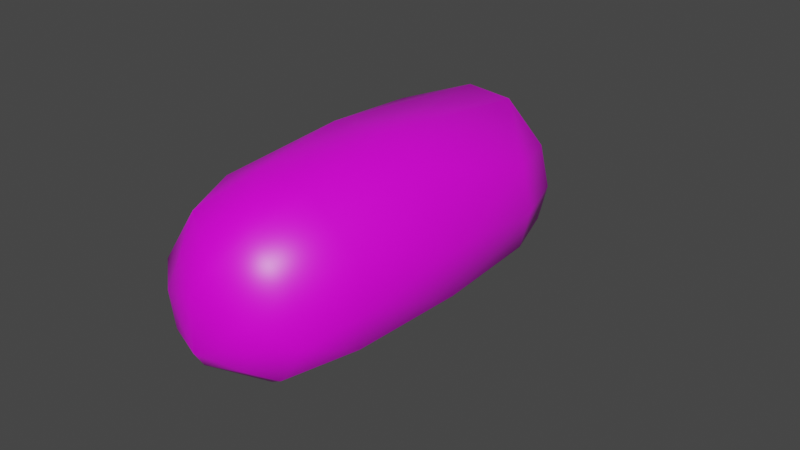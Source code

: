 # Source: yumurta.blend  (saved by Blender 2.93.21; exported with 4.5.12 LTS)
import bpy
from mathutils import Matrix  # noqa: F401  (used for matrix-valued properties, if any)

bpy.ops.wm.read_factory_settings(use_empty=True)
scene = bpy.context.scene
scene.name = 'Scene'

# ---- collections
col_collection = bpy.data.collections.new('Collection'); scene.collection.children.link(col_collection)
col_bavkup = bpy.data.collections.new('bavkup'); scene.collection.children.link(col_bavkup)

# ---- images (referenced by path relative to the original .blend; pixels are not part of the script)
import os
ASSET_DIR = os.environ.get("B2B_ASSET_DIR", "")  # directory of the original .blend (textures are referenced by path, not embedded)
HERE = os.path.dirname(os.path.abspath(__file__))  # packed textures are extracted next to this script under _unpacked/

def load_image(name, relpath, width, height, colorspace="sRGB"):
    """Load a texture the original file referenced (path relative to the .blend, or extracted next to this script)."""
    p = next((c for c in (os.path.join(HERE, relpath), os.path.join(ASSET_DIR, relpath)) if relpath and os.path.exists(c)), "")
    if p:
        img = bpy.data.images.load(p, check_existing=True)
        img.name = name
    else:  # same state as the original file: an image datablock whose file is absent (Cycles renders it pink)
        img = bpy.data.images.new(name, width, height)
        img.source = "FILE"
        img.filepath = "//" + (relpath or name)
    img.colorspace_settings.name = colorspace
    return img
img_istockphoto_531009180_612x612_jpg = load_image('istockphoto-531009180-612x612.jpg', 'istockphoto-531009180-612x612.jpg', 1024, 1024, 'sRGB')

# ---- materials (node trees are filled in below, after node groups)
mat_material = bpy.data.materials.new('Material')
mat_material.alpha_threshold = 0.0
mat_material.use_transparent_shadow = False
mat_material.line_color = (0.0, 0.0, 0.0, 1.0)

# ---- material node trees
mat_material.use_nodes = True; mat_material.node_tree.nodes.clear()
_N = mat_material.node_tree.nodes; _L = mat_material.node_tree.links
n0 = _N.new('ShaderNodeOutputMaterial'); n0.name = 'Material Output'; n0.location = (300, 300)
n1 = _N.new('ShaderNodeBsdfPrincipled'); n1.name = 'Principled BSDF'; n1.location = (10, 300)
n1.distribution = 'GGX'
n1.subsurface_method = 'BURLEY'
n1.inputs[2].default_value = 0.4
n1.inputs[3].default_value = 1.45
n1.inputs[27].default_value = (0.0, 0.0, 0.0, 1.0)
n1.inputs[28].default_value = 1.0
n2 = _N.new('ShaderNodeTexImage'); n2.name = 'Image Texture'; n2.location = (-280, 280)
n2.image = img_istockphoto_531009180_612x612_jpg
_L.new(n1.outputs[0], n0.inputs[0])
_L.new(n2.outputs[0], n1.inputs[0])
n0.is_active_output = True

# ---- world
world_world = bpy.data.worlds.new('World'); scene.world = world_world
world_world.use_nodes = True; world_world.node_tree.nodes.clear()
_N = world_world.node_tree.nodes; _L = world_world.node_tree.links
n0 = _N.new('ShaderNodeOutputWorld'); n0.name = 'World Output'; n0.location = (300, 300)
n1 = _N.new('ShaderNodeBackground'); n1.name = 'Background'; n1.location = (10, 300)
n1.inputs[0].default_value = (0.05088, 0.05088, 0.05088, 1.0)
_L.new(n1.outputs[0], n0.inputs[0])
n0.is_active_output = True
world_world.color = (0.05088, 0.05088, 0.05088)
world_world.use_sun_shadow = False
world_world.sun_shadow_jitter_overblur = 0.0

# ---- meshes
me_cube = bpy.data.meshes.new('Cube')
me_cube.from_pydata([(-0.4358, 0.4428, 1.278), (-0.8346, 0.1407, 1.278), (-0.8346, 0.1499, -1.272), (-0.4358, 0.4569, -1.272), (-0.844, -0.2348, 1.278), (-0.4732, -0.4772, 1.278), (-0.4732, -0.478, -1.272), (-0.844, -0.2316, -1.272), (-0.4713, 0.03916, 2.162), (-0.4767, -0.2007, 2.162), (-0.2652, -0.3539, 2.168), (-0.2445, 0.2281, 2.168), (-0.2445, 0.3, -2.135), (-0.2652, -0.3479, -2.135), (-0.4767, -0.1773, -2.13), (-0.4713, 0.08796, -2.13), (9.255e-08, 0.5013, 1.278), (9.255e-08, -0.5207, 1.278), (-9.214e-08, 0.5163, -1.272), (-9.214e-08, -0.5222, -1.272), (0.4358, 0.4428, 1.278), (0.8346, 0.1407, 1.278), (0.8346, 0.1499, -1.272), (0.4358, 0.4569, -1.272), (0.844, -0.2348, 1.278), (0.4732, -0.4772, 1.278), (0.4732, -0.478, -1.272), (0.844, -0.2316, -1.272), (-1.679e-07, 0.1979, -2.318), (-1.679e-07, -0.2592, -2.318), (-1.715e-07, -0.0416, -2.368), (1.717e-07, 0.08592, 2.371), (1.717e-07, -0.2726, 2.371), (1.776e-07, -0.1086, 2.426), (0.4713, 0.03916, 2.162), (0.4767, -0.2007, 2.162), (0.2652, -0.3539, 2.168), (1.571e-07, -0.3871, 2.174), (1.575e-07, 0.2697, 2.174), (0.2445, 0.2281, 2.168), (0.2445, 0.3, -2.135), (-1.549e-07, 0.3539, -2.141), (0.2652, -0.3479, -2.135), (0.4767, -0.1773, -2.13), (0.4713, 0.08796, -2.13), (-1.551e-07, -0.3905, -2.141), (5.041e-11, -0.54, 0.000696), (5.041e-11, 0.5368, 0.0006961), (-0.6617, 0.3174, 1.278), (-0.4655, 0.4752, 0.0006961), (-0.6617, 0.3294, -1.272), (-0.8915, 0.1569, 0.0006962), (-0.2137, 0.494, 1.278), (-0.2137, 0.5088, -1.272), (-0.6886, -0.3809, -1.272), (-0.5054, -0.4941, 0.0006961), (-0.6886, -0.3817, 1.278), (-0.9015, -0.2387, 0.0006961), (-0.2394, -0.5153, 1.278), (-0.2394, -0.5167, -1.272), (-0.8973, -0.05267, 1.278), (-0.8973, -0.04658, -1.272), (-0.3524, 0.3971, -1.915), (-1.647e-07, 0.2476, -2.275), (-0.3826, -0.4292, -1.915), (-0.273, 0.03817, -2.257), (-1.397e-07, -0.4698, -1.916), (1.733e-07, 0.04526, 2.397), (-0.6754, 0.09786, 1.932), (-0.3826, -0.4282, 1.933), (1.682e-07, -0.3066, 2.322), (1.391e-07, 0.405, 1.934), (-0.1407, 0.08214, 2.319), (-0.683, -0.2219, 1.932), (1.4e-07, -0.4659, 1.934), (1.682e-07, 0.1375, 2.322), (-0.3524, 0.3547, 1.933), (-0.3773, 0.1544, 2.159), (-0.1174, 0.2618, 2.174), (-0.3926, -0.2964, 2.159), (-0.1314, -0.3805, 2.174), (-0.512, -0.08409, 2.159), (-1.388e-07, 0.4512, -1.916), (-0.683, -0.2115, -1.915), (-0.6754, 0.1258, -1.915), (-1.647e-07, -0.3019, -2.275), (-0.1314, -0.3807, -2.14), (-0.3773, 0.2155, -2.127), (-0.512, -0.04877, -2.127), (-0.3926, -0.2838, -2.127), (-0.1174, 0.3423, -2.14), (1.732e-07, -0.2428, 2.397), (-0.2764, -0.1696, 2.303), (-0.273, -0.02425, 2.303), (-0.1516, -0.2595, 2.319), (-1.702e-07, 0.1527, -2.342), (-1.694e-07, -0.2195, -2.342), (-0.2764, -0.1276, -2.257), (-0.1407, 0.1671, -2.272), (-0.1516, -0.233, -2.272), (0.6617, 0.3174, 1.278), (0.4655, 0.4752, 0.000696), (0.6617, 0.3294, -1.272), (0.8915, 0.1569, 0.000696), (0.2137, 0.494, 1.278), (0.2137, 0.5088, -1.272), (0.6886, -0.3809, -1.272), (0.5054, -0.4941, 0.0006959), (0.6886, -0.3817, 1.278), (0.9015, -0.2387, 0.0006959), (0.2394, -0.5153, 1.278), (0.2394, -0.5167, -1.272), (0.8973, -0.05267, 1.278), (0.8973, -0.04658, -1.272), (0.3524, 0.3971, -1.915), (0.3826, -0.4292, -1.915), (0.273, 0.03817, -2.257), (0.6754, 0.09786, 1.932), (0.3826, -0.4282, 1.933), (0.1407, 0.08214, 2.319), (0.683, -0.2219, 1.932), (0.3524, 0.3547, 1.933), (0.3773, 0.1544, 2.159), (0.1174, 0.2618, 2.174), (0.3926, -0.2964, 2.159), (0.1314, -0.3805, 2.174), (0.512, -0.08409, 2.159), (0.683, -0.2115, -1.915), (0.6754, 0.1258, -1.915), (0.1314, -0.3807, -2.14), (0.3773, 0.2155, -2.127), (0.512, -0.04877, -2.127), (0.3926, -0.2838, -2.127), (0.1174, 0.3423, -2.14), (0.2764, -0.1696, 2.303), (0.273, -0.02425, 2.303), (0.1516, -0.2595, 2.319), (0.2764, -0.1276, -2.257), (0.1407, 0.1671, -2.272), (0.1516, -0.233, -2.272), (-0.9585, -0.04682, 0.0006961), (-0.2282, 0.5291, 0.0006961), (-0.7069, 0.3431, 0.0006961), (-0.7356, -0.3934, 0.0006961), (-0.2557, -0.5342, 0.000696), (-0.06007, 0.2219, -2.28), (-0.2619, -0.2162, -2.234), (-0.3418, -0.04796, -2.231), (-0.2519, 0.1406, -2.234), (-0.06716, -0.2793, -2.28), (-0.3418, -0.09646, 2.274), (-0.06716, -0.2914, 2.329), (-0.2619, -0.2441, 2.277), (-0.06007, 0.1184, 2.329), (-0.2519, 0.06842, 2.277), (-0.5359, 0.2487, 1.932), (-0.1725, 0.3984, 1.934), (-0.5577, -0.3472, 1.932), (-0.1932, -0.4609, 1.934), (-0.7268, -0.06678, 1.932), (-0.1932, -0.4641, -1.916), (-0.5359, 0.2849, -1.915), (-0.7268, -0.0479, -1.914), (-0.5577, -0.3438, -1.915), (-0.1725, 0.4438, -1.916), (0.9585, -0.04682, 0.0006959), (0.2282, 0.5291, 0.0006961), (0.7069, 0.3431, 0.000696), (0.7356, -0.3934, 0.0006959), (0.2557, -0.5342, 0.0006959), (0.06007, 0.2219, -2.28), (0.2619, -0.2162, -2.234), (0.3418, -0.04796, -2.231), (0.2519, 0.1406, -2.234), (0.06716, -0.2793, -2.28), (0.3418, -0.09646, 2.274), (0.06716, -0.2914, 2.329), (0.2619, -0.2441, 2.277), (0.06007, 0.1184, 2.329), (0.2519, 0.06842, 2.277), (0.5359, 0.2487, 1.932), (0.1725, 0.3984, 1.934), (0.5577, -0.3472, 1.932), (0.1932, -0.4609, 1.934), (0.7268, -0.06678, 1.932), (0.1932, -0.4641, -1.916), (0.5359, 0.2849, -1.915), (0.7268, -0.0479, -1.914), (0.5577, -0.3438, -1.915), (0.1725, 0.4438, -1.916)], [], [(4, 60, 140, 57), (60, 1, 51, 140), (140, 51, 2, 61), (57, 140, 61, 7), (0, 52, 141, 49), (52, 16, 47, 141), (141, 47, 18, 53), (49, 141, 53, 3), (0, 49, 142, 48), (49, 3, 50, 142), (142, 50, 2, 51), (48, 142, 51, 1), (6, 55, 143, 54), (55, 5, 56, 143), (143, 56, 4, 57), (54, 143, 57, 7), (17, 58, 144, 46), (58, 5, 55, 144), (144, 55, 6, 59), (46, 144, 59, 19), (12, 90, 145, 98), (90, 41, 63, 145), (145, 63, 28, 95), (98, 145, 95, 30), (13, 89, 146, 99), (14, 97, 146, 89), (30, 99, 146, 97), (14, 88, 147, 97), (15, 65, 147, 88), (30, 97, 147, 65), (15, 87, 148, 65), (12, 98, 148, 87), (30, 65, 148, 98), (45, 86, 149, 85), (86, 13, 99, 149), (149, 99, 30, 96), (85, 149, 96, 29), (8, 81, 150, 93), (9, 92, 150, 81), (33, 93, 150, 92), (10, 80, 151, 94), (80, 37, 70, 151), (151, 70, 32, 91), (94, 151, 91, 33), (9, 79, 152, 92), (10, 94, 152, 79), (33, 92, 152, 94), (38, 78, 153, 75), (78, 11, 72, 153), (153, 72, 33, 67), (75, 153, 67, 31), (11, 77, 154, 72), (8, 93, 154, 77), (33, 72, 154, 93), (0, 48, 155, 76), (48, 1, 68, 155), (155, 68, 8, 77), (76, 155, 77, 11), (16, 52, 156, 71), (52, 0, 76, 156), (156, 76, 11, 78), (71, 156, 78, 38), (4, 56, 157, 73), (56, 5, 69, 157), (157, 69, 10, 79), (73, 157, 79, 9), (5, 58, 158, 69), (58, 17, 74, 158), (158, 74, 37, 80), (69, 158, 80, 10), (1, 60, 159, 68), (60, 4, 73, 159), (159, 73, 9, 81), (68, 159, 81, 8), (19, 59, 160, 66), (59, 6, 64, 160), (160, 64, 13, 86), (66, 160, 86, 45), (2, 50, 161, 84), (50, 3, 62, 161), (161, 62, 12, 87), (84, 161, 87, 15), (7, 61, 162, 83), (61, 2, 84, 162), (162, 84, 15, 88), (83, 162, 88, 14), (6, 54, 163, 64), (54, 7, 83, 163), (163, 83, 14, 89), (64, 163, 89, 13), (3, 53, 164, 62), (53, 18, 82, 164), (164, 82, 41, 90), (62, 164, 90, 12), (24, 109, 165, 112), (109, 27, 113, 165), (165, 113, 22, 103), (112, 165, 103, 21), (20, 101, 166, 104), (101, 23, 105, 166), (166, 105, 18, 47), (104, 166, 47, 16), (20, 100, 167, 101), (100, 21, 103, 167), (167, 103, 22, 102), (101, 167, 102, 23), (26, 106, 168, 107), (106, 27, 109, 168), (168, 109, 24, 108), (107, 168, 108, 25), (17, 46, 169, 110), (46, 19, 111, 169), (169, 111, 26, 107), (110, 169, 107, 25), (40, 138, 170, 133), (138, 30, 95, 170), (170, 95, 28, 63), (133, 170, 63, 41), (42, 139, 171, 132), (30, 137, 171, 139), (43, 132, 171, 137), (43, 137, 172, 131), (30, 116, 172, 137), (44, 131, 172, 116), (44, 116, 173, 130), (30, 138, 173, 116), (40, 130, 173, 138), (45, 85, 174, 129), (85, 29, 96, 174), (174, 96, 30, 139), (129, 174, 139, 42), (34, 135, 175, 126), (33, 134, 175, 135), (35, 126, 175, 134), (36, 136, 176, 125), (136, 33, 91, 176), (176, 91, 32, 70), (125, 176, 70, 37), (35, 134, 177, 124), (33, 136, 177, 134), (36, 124, 177, 136), (38, 75, 178, 123), (75, 31, 67, 178), (178, 67, 33, 119), (123, 178, 119, 39), (39, 119, 179, 122), (33, 135, 179, 119), (34, 122, 179, 135), (20, 121, 180, 100), (121, 39, 122, 180), (180, 122, 34, 117), (100, 180, 117, 21), (16, 71, 181, 104), (71, 38, 123, 181), (181, 123, 39, 121), (104, 181, 121, 20), (24, 120, 182, 108), (120, 35, 124, 182), (182, 124, 36, 118), (108, 182, 118, 25), (25, 118, 183, 110), (118, 36, 125, 183), (183, 125, 37, 74), (110, 183, 74, 17), (21, 117, 184, 112), (117, 34, 126, 184), (184, 126, 35, 120), (112, 184, 120, 24), (19, 66, 185, 111), (66, 45, 129, 185), (185, 129, 42, 115), (111, 185, 115, 26), (22, 128, 186, 102), (128, 44, 130, 186), (186, 130, 40, 114), (102, 186, 114, 23), (27, 127, 187, 113), (127, 43, 131, 187), (187, 131, 44, 128), (113, 187, 128, 22), (26, 115, 188, 106), (115, 42, 132, 188), (188, 132, 43, 127), (106, 188, 127, 27), (23, 114, 189, 105), (114, 40, 133, 189), (189, 133, 41, 82), (105, 189, 82, 18)])
me_cube.polygons.foreach_set('use_smooth', [True] * 188)
_uv = me_cube.uv_layers.new(name='UVMap')
_uv.uv.foreach_set('vector', [0.1239, 0.6698, 0.1319, 0.6779, 0.1102, 0.7252, 0.1015, 0.7164, 0.1319, 0.6779, 0.1404, 0.6865, 0.1194, 0.7345, 0.1102, 0.7252, 0.1102, 0.7252, 0.1194, 0.7345, 0.09733, 0.7813, 0.08825, 0.7722, 0.1015, 0.7164, 0.1102, 0.7252, 0.08825, 0.7722, 0.07969, 0.7635, 0.1538, 0.7, 0.156, 0.7023, 0.1362, 0.7515, 0.1338, 0.749, 0.156, 0.7023, 0.1563, 0.7026, 0.1365, 0.7518, 0.1362, 0.7515, 0.1362, 0.7515, 0.1365, 0.7518, 0.1143, 0.7985, 0.1139, 0.7981, 0.1338, 0.749, 0.1362, 0.7515, 0.1139, 0.7981, 0.1115, 0.7957, 0.1538, 0.7, 0.1338, 0.749, 0.1278, 0.743, 0.1482, 0.6944, 0.1338, 0.749, 0.1115, 0.7957, 0.1056, 0.7897, 0.1278, 0.743, 0.1278, 0.743, 0.1056, 0.7897, 0.09733, 0.7813, 0.1194, 0.7345, 0.1482, 0.6944, 0.1278, 0.743, 0.1194, 0.7345, 0.1404, 0.6865, 0.0683, 0.752, 0.09, 0.7048, 0.09455, 0.7094, 0.07279, 0.7566, 0.09, 0.7048, 0.1132, 0.659, 0.1174, 0.6633, 0.09455, 0.7094, 0.09455, 0.7094, 0.1174, 0.6633, 0.1239, 0.6698, 0.1015, 0.7164, 0.07279, 0.7566, 0.09455, 0.7094, 0.1015, 0.7164, 0.07969, 0.7635, 0.1113, 0.6571, 0.1115, 0.6573, 0.08819, 0.703, 0.08793, 0.7027, 0.1115, 0.6573, 0.1132, 0.659, 0.09, 0.7048, 0.08819, 0.703, 0.08819, 0.703, 0.09, 0.7048, 0.0683, 0.752, 0.06652, 0.7502, 0.08793, 0.7027, 0.08819, 0.703, 0.06652, 0.7502, 0.06626, 0.75, 0.08959, 0.8207, 0.09156, 0.823, 0.08296, 0.8229, 0.08079, 0.8198, 0.09156, 0.823, 0.09262, 0.8241, 0.08576, 0.8258, 0.08296, 0.8229, 0.08296, 0.8229, 0.08576, 0.8258, 0.07889, 0.8275, 0.07344, 0.822, 0.08079, 0.8198, 0.08296, 0.8229, 0.07344, 0.822, 0.06799, 0.8165, 0.05926, 0.7901, 0.06239, 0.7928, 0.0637, 0.8002, 0.06224, 0.8011, 0.06734, 0.7979, 0.06738, 0.8054, 0.0637, 0.8002, 0.06239, 0.7928, 0.06799, 0.8165, 0.06224, 0.8011, 0.0637, 0.8002, 0.06738, 0.8054, 0.06734, 0.7979, 0.07341, 0.8039, 0.07161, 0.808, 0.06738, 0.8054, 0.07976, 0.8105, 0.07514, 0.8132, 0.07161, 0.808, 0.07341, 0.8039, 0.06799, 0.8165, 0.06738, 0.8054, 0.07161, 0.808, 0.07514, 0.8132, 0.07976, 0.8105, 0.08577, 0.8164, 0.0804, 0.817, 0.07514, 0.8132, 0.08959, 0.8207, 0.08079, 0.8198, 0.0804, 0.817, 0.08577, 0.8164, 0.06799, 0.8165, 0.07514, 0.8132, 0.0804, 0.817, 0.08079, 0.8198, 0.05661, 0.7877, 0.05756, 0.7887, 0.05989, 0.7996, 0.0573, 0.7971, 0.05756, 0.7887, 0.05926, 0.7901, 0.06224, 0.8011, 0.05989, 0.7996, 0.05989, 0.7996, 0.06224, 0.8011, 0.06799, 0.8165, 0.06299, 0.8115, 0.0573, 0.7971, 0.05989, 0.7996, 0.06299, 0.8115, 0.058, 0.8064, 0.1508, 0.6497, 0.1454, 0.6444, 0.1467, 0.6397, 0.1504, 0.6417, 0.1404, 0.6392, 0.1441, 0.6353, 0.1467, 0.6397, 0.1454, 0.6444, 0.1495, 0.63, 0.1504, 0.6417, 0.1467, 0.6397, 0.1441, 0.6353, 0.1338, 0.6323, 0.1327, 0.6309, 0.1396, 0.6289, 0.1405, 0.6308, 0.1327, 0.6309, 0.1322, 0.6303, 0.1383, 0.6275, 0.1396, 0.6289, 0.1396, 0.6289, 0.1383, 0.6275, 0.1443, 0.6247, 0.1469, 0.6274, 0.1405, 0.6308, 0.1396, 0.6289, 0.1469, 0.6274, 0.1495, 0.63, 0.1404, 0.6392, 0.1362, 0.6351, 0.1404, 0.6331, 0.1441, 0.6353, 0.1338, 0.6323, 0.1405, 0.6308, 0.1404, 0.6331, 0.1362, 0.6351, 0.1495, 0.63, 0.1441, 0.6353, 0.1404, 0.6331, 0.1405, 0.6308, 0.1614, 0.6597, 0.1607, 0.6591, 0.1568, 0.6463, 0.1582, 0.6477, 0.1607, 0.6591, 0.1591, 0.6578, 0.1552, 0.6456, 0.1568, 0.6463, 0.1568, 0.6463, 0.1552, 0.6456, 0.1495, 0.63, 0.1523, 0.6328, 0.1582, 0.6477, 0.1568, 0.6463, 0.1523, 0.6328, 0.1551, 0.6357, 0.1591, 0.6578, 0.1558, 0.6549, 0.154, 0.6468, 0.1552, 0.6456, 0.1508, 0.6497, 0.1504, 0.6417, 0.154, 0.6468, 0.1558, 0.6549, 0.1495, 0.63, 0.1552, 0.6456, 0.154, 0.6468, 0.1504, 0.6417, 0.1538, 0.7, 0.1482, 0.6944, 0.1562, 0.6673, 0.1608, 0.6719, 0.1482, 0.6944, 0.1404, 0.6865, 0.1496, 0.6606, 0.1562, 0.6673, 0.1562, 0.6673, 0.1496, 0.6606, 0.1508, 0.6497, 0.1558, 0.6549, 0.1608, 0.6719, 0.1562, 0.6673, 0.1558, 0.6549, 0.1591, 0.6578, 0.1563, 0.7026, 0.156, 0.7023, 0.1627, 0.6738, 0.163, 0.6741, 0.156, 0.7023, 0.1538, 0.7, 0.1608, 0.6719, 0.1627, 0.6738, 0.1627, 0.6738, 0.1608, 0.6719, 0.1591, 0.6578, 0.1607, 0.6591, 0.163, 0.6741, 0.1627, 0.6738, 0.1607, 0.6591, 0.1614, 0.6597, 0.1239, 0.6698, 0.1174, 0.6633, 0.1302, 0.641, 0.1357, 0.6465, 0.1174, 0.6633, 0.1132, 0.659, 0.1267, 0.6374, 0.1302, 0.641, 0.1302, 0.641, 0.1267, 0.6374, 0.1338, 0.6323, 0.1362, 0.6351, 0.1357, 0.6465, 0.1302, 0.641, 0.1362, 0.6351, 0.1404, 0.6392, 0.1132, 0.659, 0.1115, 0.6573, 0.1253, 0.636, 0.1267, 0.6374, 0.1115, 0.6573, 0.1113, 0.6571, 0.1251, 0.6357, 0.1253, 0.636, 0.1253, 0.636, 0.1251, 0.6357, 0.1322, 0.6303, 0.1327, 0.6309, 0.1267, 0.6374, 0.1253, 0.636, 0.1327, 0.6309, 0.1338, 0.6323, 0.1404, 0.6865, 0.1319, 0.6779, 0.1424, 0.6534, 0.1496, 0.6606, 0.1319, 0.6779, 0.1239, 0.6698, 0.1357, 0.6465, 0.1424, 0.6534, 0.1424, 0.6534, 0.1357, 0.6465, 0.1404, 0.6392, 0.1454, 0.6444, 0.1496, 0.6606, 0.1424, 0.6534, 0.1454, 0.6444, 0.1508, 0.6497, 0.06626, 0.75, 0.06652, 0.7502, 0.05762, 0.7763, 0.05731, 0.776, 0.06652, 0.7502, 0.0683, 0.752, 0.05927, 0.778, 0.05762, 0.7763, 0.05762, 0.7763, 0.05927, 0.778, 0.05926, 0.7901, 0.05756, 0.7887, 0.05731, 0.776, 0.05762, 0.7763, 0.05756, 0.7887, 0.05661, 0.7877, 0.09733, 0.7813, 0.1056, 0.7897, 0.09266, 0.8116, 0.08522, 0.8041, 0.1056, 0.7897, 0.1115, 0.7957, 0.09789, 0.817, 0.09266, 0.8116, 0.09266, 0.8116, 0.09789, 0.817, 0.08959, 0.8207, 0.08577, 0.8164, 0.08522, 0.8041, 0.09266, 0.8116, 0.08577, 0.8164, 0.07976, 0.8105, 0.07969, 0.7635, 0.08825, 0.7722, 0.07711, 0.7959, 0.06946, 0.7882, 0.08825, 0.7722, 0.09733, 0.7813, 0.08522, 0.8041, 0.07711, 0.7959, 0.07711, 0.7959, 0.08522, 0.8041, 0.07976, 0.8105, 0.07341, 0.8039, 0.06946, 0.7882, 0.07711, 0.7959, 0.07341, 0.8039, 0.06734, 0.7979, 0.0683, 0.752, 0.07279, 0.7566, 0.06328, 0.782, 0.05927, 0.778, 0.07279, 0.7566, 0.07969, 0.7635, 0.06946, 0.7882, 0.06328, 0.782, 0.06328, 0.782, 0.06946, 0.7882, 0.06734, 0.7979, 0.06239, 0.7928, 0.05927, 0.778, 0.06328, 0.782, 0.06239, 0.7928, 0.05926, 0.7901, 0.1115, 0.7957, 0.1139, 0.7981, 0.1001, 0.8192, 0.09789, 0.817, 0.1139, 0.7981, 0.1143, 0.7985, 0.1005, 0.8196, 0.1001, 0.8192, 0.1001, 0.8192, 0.1005, 0.8196, 0.09262, 0.8241, 0.09156, 0.823, 0.09789, 0.817, 0.1001, 0.8192, 0.09156, 0.823, 0.08959, 0.8207, 0.1239, 0.6698, 0.1015, 0.7164, 0.1102, 0.7252, 0.1319, 0.6779, 0.1015, 0.7164, 0.07969, 0.7635, 0.08825, 0.7722, 0.1102, 0.7252, 0.1102, 0.7252, 0.08825, 0.7722, 0.09733, 0.7813, 0.1194, 0.7345, 0.1319, 0.6779, 0.1102, 0.7252, 0.1194, 0.7345, 0.1404, 0.6865, 0.1676, 0.6838, 0.137, 0.7522, 0.1366, 0.7519, 0.1573, 0.701, 0.137, 0.7522, 0.1064, 0.8207, 0.1136, 0.8003, 0.1366, 0.7519, 0.1366, 0.7519, 0.1136, 0.8003, 0.1143, 0.7985, 0.1365, 0.7518, 0.1573, 0.701, 0.1366, 0.7519, 0.1365, 0.7518, 0.1563, 0.7026, 0.1676, 0.6838, 0.1495, 0.6932, 0.1282, 0.7434, 0.137, 0.7522, 0.1495, 0.6932, 0.1404, 0.6865, 0.1194, 0.7345, 0.1282, 0.7434, 0.1282, 0.7434, 0.1194, 0.7345, 0.09733, 0.7813, 0.1053, 0.7919, 0.137, 0.7522, 0.1282, 0.7434, 0.1053, 0.7919, 0.1064, 0.8207, 0.05522, 0.769, 0.07162, 0.7579, 0.09424, 0.7091, 0.08765, 0.7024, 0.07162, 0.7579, 0.07969, 0.7635, 0.1015, 0.7164, 0.09424, 0.7091, 0.09424, 0.7091, 0.1015, 0.7164, 0.1239, 0.6698, 0.1179, 0.6613, 0.08765, 0.7024, 0.09424, 0.7091, 0.1179, 0.6613, 0.1201, 0.6358, 0.1113, 0.6571, 0.08793, 0.7027, 0.08789, 0.7027, 0.112, 0.6553, 0.08793, 0.7027, 0.06626, 0.75, 0.06534, 0.7515, 0.08789, 0.7027, 0.08789, 0.7027, 0.06534, 0.7515, 0.05522, 0.769, 0.08765, 0.7024, 0.112, 0.6553, 0.08789, 0.7027, 0.08765, 0.7024, 0.1201, 0.6358, 0.09262, 0.8241, 0.08108, 0.8202, 0.08311, 0.8231, 0.09262, 0.8241, 0.08108, 0.8202, 0.06799, 0.8165, 0.07344, 0.822, 0.08311, 0.8231, 0.08311, 0.8231, 0.07344, 0.822, 0.07889, 0.8275, 0.08576, 0.8258, 0.09262, 0.8241, 0.08311, 0.8231, 0.08576, 0.8258, 0.09262, 0.8241, 0.05661, 0.7877, 0.06199, 0.8009, 0.06361, 0.8001, 0.06212, 0.7926, 0.06799, 0.8165, 0.06738, 0.8054, 0.06361, 0.8001, 0.06199, 0.8009, 0.06734, 0.7979, 0.06212, 0.7926, 0.06361, 0.8001, 0.06738, 0.8054, 0.06734, 0.7979, 0.06738, 0.8054, 0.07161, 0.808, 0.07341, 0.8039, 0.06799, 0.8165, 0.07514, 0.8132, 0.07161, 0.808, 0.06738, 0.8054, 0.07976, 0.8105, 0.07341, 0.8039, 0.07161, 0.808, 0.07514, 0.8132, 0.07976, 0.8105, 0.07514, 0.8132, 0.0805, 0.8171, 0.08609, 0.8168, 0.06799, 0.8165, 0.08108, 0.8202, 0.0805, 0.8171, 0.07514, 0.8132, 0.09262, 0.8241, 0.08609, 0.8168, 0.0805, 0.8171, 0.08108, 0.8202, 0.05661, 0.7877, 0.0573, 0.7971, 0.05976, 0.7995, 0.05661, 0.7877, 0.0573, 0.7971, 0.058, 0.8064, 0.06299, 0.8115, 0.05976, 0.7995, 0.05976, 0.7995, 0.06299, 0.8115, 0.06799, 0.8165, 0.06199, 0.8009, 0.05661, 0.7877, 0.05976, 0.7995, 0.06199, 0.8009, 0.05661, 0.7877, 0.1508, 0.6497, 0.1504, 0.6417, 0.1467, 0.6397, 0.1454, 0.6444, 0.1495, 0.63, 0.1441, 0.6353, 0.1467, 0.6397, 0.1504, 0.6417, 0.1404, 0.6392, 0.1454, 0.6444, 0.1467, 0.6397, 0.1441, 0.6353, 0.1322, 0.6303, 0.1404, 0.6306, 0.1395, 0.6289, 0.1322, 0.6303, 0.1404, 0.6306, 0.1495, 0.63, 0.1469, 0.6274, 0.1395, 0.6289, 0.1395, 0.6289, 0.1469, 0.6274, 0.1443, 0.6247, 0.1383, 0.6275, 0.1322, 0.6303, 0.1395, 0.6289, 0.1383, 0.6275, 0.1322, 0.6303, 0.1404, 0.6392, 0.1441, 0.6353, 0.1403, 0.6331, 0.136, 0.6349, 0.1495, 0.63, 0.1404, 0.6306, 0.1403, 0.6331, 0.1441, 0.6353, 0.1322, 0.6303, 0.136, 0.6349, 0.1403, 0.6331, 0.1404, 0.6306, 0.1614, 0.6597, 0.1582, 0.6477, 0.1568, 0.6464, 0.1614, 0.6597, 0.1582, 0.6477, 0.1551, 0.6357, 0.1523, 0.6328, 0.1568, 0.6464, 0.1568, 0.6464, 0.1523, 0.6328, 0.1495, 0.63, 0.1554, 0.6458, 0.1614, 0.6597, 0.1568, 0.6464, 0.1554, 0.6458, 0.1614, 0.6597, 0.1614, 0.6597, 0.1554, 0.6458, 0.154, 0.6469, 0.156, 0.6551, 0.1495, 0.63, 0.1504, 0.6417, 0.154, 0.6469, 0.1554, 0.6458, 0.1508, 0.6497, 0.156, 0.6551, 0.154, 0.6469, 0.1504, 0.6417, 0.1676, 0.6838, 0.1645, 0.6718, 0.1567, 0.6672, 0.1495, 0.6932, 0.1645, 0.6718, 0.1614, 0.6597, 0.156, 0.6551, 0.1567, 0.6672, 0.1567, 0.6672, 0.156, 0.6551, 0.1508, 0.6497, 0.1496, 0.6606, 0.1495, 0.6932, 0.1567, 0.6672, 0.1496, 0.6606, 0.1404, 0.6865, 0.1563, 0.7026, 0.163, 0.6741, 0.1633, 0.6737, 0.1573, 0.701, 0.163, 0.6741, 0.1614, 0.6597, 0.1614, 0.6597, 0.1633, 0.6737, 0.1633, 0.6737, 0.1614, 0.6597, 0.1614, 0.6597, 0.1645, 0.6718, 0.1573, 0.701, 0.1633, 0.6737, 0.1645, 0.6718, 0.1676, 0.6838, 0.1239, 0.6698, 0.1357, 0.6465, 0.1302, 0.6404, 0.1179, 0.6613, 0.1357, 0.6465, 0.1404, 0.6392, 0.136, 0.6349, 0.1302, 0.6404, 0.1302, 0.6404, 0.136, 0.6349, 0.1322, 0.6303, 0.1261, 0.6331, 0.1179, 0.6613, 0.1302, 0.6404, 0.1261, 0.6331, 0.1201, 0.6358, 0.1201, 0.6358, 0.1261, 0.6331, 0.1252, 0.6353, 0.112, 0.6553, 0.1261, 0.6331, 0.1322, 0.6303, 0.1322, 0.6303, 0.1252, 0.6353, 0.1252, 0.6353, 0.1322, 0.6303, 0.1322, 0.6303, 0.1251, 0.6357, 0.112, 0.6553, 0.1252, 0.6353, 0.1251, 0.6357, 0.1113, 0.6571, 0.1404, 0.6865, 0.1496, 0.6606, 0.1424, 0.6534, 0.1319, 0.6779, 0.1496, 0.6606, 0.1508, 0.6497, 0.1454, 0.6444, 0.1424, 0.6534, 0.1424, 0.6534, 0.1454, 0.6444, 0.1404, 0.6392, 0.1357, 0.6465, 0.1319, 0.6779, 0.1424, 0.6534, 0.1357, 0.6465, 0.1239, 0.6698, 0.06626, 0.75, 0.05731, 0.776, 0.05706, 0.7764, 0.06534, 0.7515, 0.05731, 0.776, 0.05661, 0.7877, 0.05661, 0.7877, 0.05706, 0.7764, 0.05706, 0.7764, 0.05661, 0.7877, 0.05661, 0.7877, 0.05591, 0.7784, 0.06534, 0.7515, 0.05706, 0.7764, 0.05591, 0.7784, 0.05522, 0.769, 0.09733, 0.7813, 0.08522, 0.8041, 0.09283, 0.8124, 0.1053, 0.7919, 0.08522, 0.8041, 0.07976, 0.8105, 0.08609, 0.8168, 0.09283, 0.8124, 0.09283, 0.8124, 0.08609, 0.8168, 0.09262, 0.8241, 0.09949, 0.8224, 0.1053, 0.7919, 0.09283, 0.8124, 0.09949, 0.8224, 0.1064, 0.8207, 0.07969, 0.7635, 0.06946, 0.7882, 0.07711, 0.7959, 0.08825, 0.7722, 0.06946, 0.7882, 0.06734, 0.7979, 0.07341, 0.8039, 0.07711, 0.7959, 0.07711, 0.7959, 0.07341, 0.8039, 0.07976, 0.8105, 0.08522, 0.8041, 0.08825, 0.7722, 0.07711, 0.7959, 0.08522, 0.8041, 0.09733, 0.7813, 0.05522, 0.769, 0.05591, 0.7784, 0.06279, 0.7821, 0.07162, 0.7579, 0.05591, 0.7784, 0.05661, 0.7877, 0.06212, 0.7926, 0.06279, 0.7821, 0.06279, 0.7821, 0.06212, 0.7926, 0.06734, 0.7979, 0.06946, 0.7882, 0.07162, 0.7579, 0.06279, 0.7821, 0.06946, 0.7882, 0.07969, 0.7635, 0.1064, 0.8207, 0.09949, 0.8224, 0.1003, 0.8201, 0.1136, 0.8003, 0.09949, 0.8224, 0.09262, 0.8241, 0.09262, 0.8241, 0.1003, 0.8201, 0.1003, 0.8201, 0.09262, 0.8241, 0.09262, 0.8241, 0.1005, 0.8196, 0.1136, 0.8003, 0.1003, 0.8201, 0.1005, 0.8196, 0.1143, 0.7985])
me_cube.materials.append(mat_material)
me_cube.use_remesh_preserve_volume = False
me_cube.use_remesh_preserve_attributes = False
me_cube.use_mirror_vertex_groups = False
me_cube.update()
me_cube_001 = bpy.data.meshes.new('Cube.001')
me_cube_001.from_pydata([(0.0, 1.0, 1.0), (0.0, 1.0, -1.0), (0.0, -1.0, 1.0), (0.0, -1.0, -1.0), (0.4631, 1.0, 1.0), (1.0, 1.0, 0.3138), (1.0, -1.0, 0.3138), (0.4631, -1.0, 1.0), (1.0, 1.0, -0.4891), (0.5243, 1.0, -1.0), (0.5243, -1.0, -1.0), (1.0, -1.0, -0.4891), (0.0, -1.339, 0.3435), (0.0, -1.339, -0.4734), (0.0, -1.339, -0.08288), (0.0, 1.375, 0.01401), (0.0, 1.375, -0.4419), (0.0, 1.375, -0.2239), (0.5, 1.188, 0.08568), (0.5, 1.188, -0.4073), (0.2621, 1.188, -0.7209), (0.0, 1.188, -0.7209), (0.0, 1.188, 0.507), (0.2315, 1.188, 0.507), (0.2315, -1.169, 0.6717), (0.0, -1.169, 0.6717), (0.2621, -1.169, -0.7367), (0.5, -1.169, -0.3769), (0.5, -1.169, 0.1885), (0.0, -1.169, -0.7367)], [], [(8, 5, 6, 11), (4, 0, 2, 7), (4, 7, 6, 5), (10, 9, 8, 11), (1, 9, 10, 3), (24, 25, 12, 14), (26, 27, 14), (27, 28, 14), (28, 24, 14), (29, 26, 14, 13), (18, 19, 17), (20, 21, 16, 17), (19, 20, 17), (22, 23, 17, 15), (23, 18, 17), (4, 5, 18, 23), (0, 4, 23, 22), (8, 9, 20, 19), (9, 1, 21, 20), (5, 8, 19, 18), (3, 10, 26, 29), (6, 7, 24, 28), (11, 6, 28, 27), (10, 11, 27, 26), (7, 2, 25, 24)])
me_cube_001.polygons.foreach_set('use_smooth', [True] * 25)
_uv = me_cube_001.uv_layers.new(name='UVMap')
_uv.uv.foreach_set('vector', [0.1322, 0.6481, 0.1513, 0.6673, 0.08881, 0.803, 0.06828, 0.7822, 0.1676, 0.6838, 0.1676, 0.6838, 0.1064, 0.8207, 0.1064, 0.8207, 0.1676, 0.6838, 0.1064, 0.8207, 0.08881, 0.803, 0.1513, 0.6673, 0.05522, 0.769, 0.1201, 0.6358, 0.1322, 0.6481, 0.06828, 0.7822, 0.1201, 0.6358, 0.1201, 0.6358, 0.05522, 0.769, 0.05522, 0.769, 0.09262, 0.8241, 0.09262, 0.8241, 0.07889, 0.8275, 0.06799, 0.8165, 0.05661, 0.7877, 0.06581, 0.797, 0.06799, 0.8165, 0.06581, 0.797, 0.08027, 0.8116, 0.06799, 0.8165, 0.08027, 0.8116, 0.09262, 0.8241, 0.06799, 0.8165, 0.05661, 0.7877, 0.05661, 0.7877, 0.06799, 0.8165, 0.058, 0.8064, 0.1514, 0.6496, 0.1397, 0.6378, 0.1495, 0.63, 0.1322, 0.6303, 0.1322, 0.6303, 0.1443, 0.6247, 0.1495, 0.63, 0.1397, 0.6378, 0.1322, 0.6303, 0.1495, 0.63, 0.1614, 0.6597, 0.1614, 0.6597, 0.1495, 0.63, 0.1551, 0.6357, 0.1614, 0.6597, 0.1514, 0.6496, 0.1495, 0.63, 0.1676, 0.6838, 0.1513, 0.6673, 0.1514, 0.6496, 0.1614, 0.6597, 0.1676, 0.6838, 0.1676, 0.6838, 0.1614, 0.6597, 0.1614, 0.6597, 0.1322, 0.6481, 0.1201, 0.6358, 0.1322, 0.6303, 0.1397, 0.6378, 0.1201, 0.6358, 0.1201, 0.6358, 0.1322, 0.6303, 0.1322, 0.6303, 0.1513, 0.6673, 0.1322, 0.6481, 0.1397, 0.6378, 0.1514, 0.6496, 0.05522, 0.769, 0.05522, 0.769, 0.05661, 0.7877, 0.05661, 0.7877, 0.08881, 0.803, 0.1064, 0.8207, 0.09262, 0.8241, 0.08027, 0.8116, 0.06828, 0.7822, 0.08881, 0.803, 0.08027, 0.8116, 0.06581, 0.797, 0.05522, 0.769, 0.06828, 0.7822, 0.06581, 0.797, 0.05661, 0.7877, 0.1064, 0.8207, 0.1064, 0.8207, 0.09262, 0.8241, 0.09262, 0.8241])
me_cube_001.materials.append(mat_material)
me_cube_001.use_remesh_preserve_volume = False
me_cube_001.use_remesh_preserve_attributes = False
me_cube_001.use_mirror_vertex_groups = False
me_cube_001.update()

# ---- objects
ob_yumurta = bpy.data.objects.new('yumurta', me_cube)
ob_empty = bpy.data.objects.new('Empty', img_istockphoto_531009180_612x612_jpg)
ob_cube_001 = bpy.data.objects.new('Cube.001', me_cube_001)

# ---- transforms, parenting, visibility, modifiers, constraints
ob_yumurta.location = (0.0, 0.0, 0.0)
ob_yumurta.rotation_euler = (1.571, 0.0, 0.0)
ob_yumurta.scale = (0.6593, 1.0, 0.5461)
ob_yumurta.lock_rotations_4d = False
ob_yumurta.empty_display_type = 'ARROWS'
ob_yumurta.lineart.crease_threshold = 0.0
_m = ob_yumurta.modifiers.new('Decimate', 'DECIMATE')
_m.ratio = 0.3224
ob_empty.location = (-4.395, 3.474, 2.835)
ob_empty.rotation_euler = (1.571, -1.003, 1.571)
ob_empty.scale = (2.18, 2.18, 2.18)
ob_empty.empty_display_type = 'IMAGE'
ob_empty.empty_display_size = 5.0
ob_cube_001.location = (0.0, 0.0, 0.0)
ob_cube_001.scale = (0.6593, 1.0, 0.5461)
ob_cube_001.lock_rotations_4d = False
ob_cube_001.empty_display_type = 'ARROWS'
ob_cube_001.lineart.crease_threshold = 0.0
_m = ob_cube_001.modifiers.new('Mirror', 'MIRROR')
_m.use_clip = True
_m = ob_cube_001.modifiers.new('Subdivision', 'SUBSURF')

# ---- collection membership
col_collection.objects.link(ob_yumurta)
col_collection.objects.link(ob_empty)
col_bavkup.objects.link(ob_cube_001)
def _layer_coll(name, lc=None):
    lc = lc or bpy.context.view_layer.layer_collection
    for c in lc.children:
        if c.name == name: return c
        r = _layer_coll(name, c)
        if r: return r
_layer_coll('bavkup').exclude = True

# ---- scene / render settings (as saved in the file)
scene.frame_start = 1; scene.frame_end = 250; scene.frame_set(1)
scene.render.engine = 'BLENDER_EEVEE_NEXT'
scene.cycles.use_denoising = False
scene.cycles.samples = 128
scene.cycles.sampling_pattern = 'TABULATED_SOBOL'
scene.cycles.use_adaptive_sampling = False
scene.cycles.use_light_tree = False
scene.view_settings.view_transform = 'Filmic'
bpy.context.view_layer.update()

# ---- added for rendering (the .blend has no active camera and no usable light): camera, sun
cam_auto = bpy.data.cameras.new('AutoCamera')
cam_auto.lens = 50.0
cam_auto.sensor_width = 36.0
cam_auto.clip_end = 1000.0
ob_auto_camera = bpy.data.objects.new('AutoCamera', cam_auto)
scene.collection.objects.link(ob_auto_camera)
ob_auto_camera.location = (3.64983, -4.13823, 2.77099)
ob_auto_camera.rotation_euler = (1.09748, -7.21219e-08, 0.694738)
scene.camera = ob_auto_camera
light_auto_sun = bpy.data.lights.new('AutoSun', 'SUN')
light_auto_sun.energy = 3.0
light_auto_sun.angle = 0.0523599
ob_auto_sun = bpy.data.objects.new('AutoSun', light_auto_sun)
scene.collection.objects.link(ob_auto_sun)
ob_auto_sun.rotation_euler = (0.872665, 0.174533, 0.523599)
bpy.context.view_layer.update()
